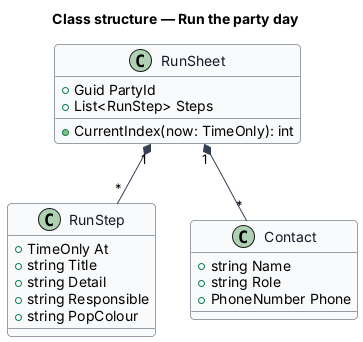

The diagram above was rendered by PlantUML. Its source (embedded in the PNG):
@startuml
skinparam backgroundColor #FFFFFF
skinparam shadowing false
skinparam roundcorner 8
skinparam defaultFontName Arial
skinparam ArrowColor #344054
skinparam class {
  BorderColor #344054
  FontColor #101828
  BackgroundColor #F9FAFB
}
title Class structure — Run the party day

class RunSheet {
  +Guid PartyId
  +List<RunStep> Steps
  +CurrentIndex(now: TimeOnly): int
}
class RunStep {
  +TimeOnly At
  +string Title
  +string Detail
  +string Responsible
  +string PopColour
}
class Contact {
  +string Name
  +string Role
  +PhoneNumber Phone
}
RunSheet "1" *-- "*" RunStep
RunSheet "1" *-- "*" Contact
@enduml